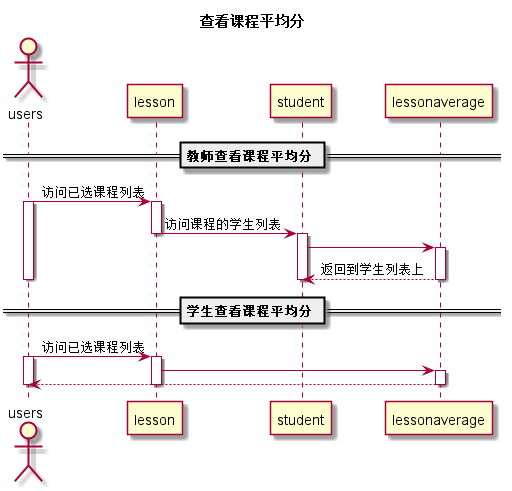

The diagram above was rendered by PlantUML. Its source (embedded in the PNG):
@startuml
title 查看课程平均分
actor users
participant lesson
participant student
participant lessonaverage
== 教师查看课程平均分 ==
users -> lesson:访问已选课程列表
activate users
activate lesson
lesson -> student:访问课程的学生列表
deactivate lesson
activate student
student ->lessonaverage
activate lessonaverage
lessonaverage --> student:返回到学生列表上
deactivate student
deactivate users
deactivate lessonaverage
== 学生查看课程平均分 ==
users -> lesson:访问已选课程列表
activate users
activate lesson
lesson ->lessonaverage
activate lessonaverage
lessonaverage -->users
deactivate lessonaverage
deactivate lesson
deactivate users
@enduml